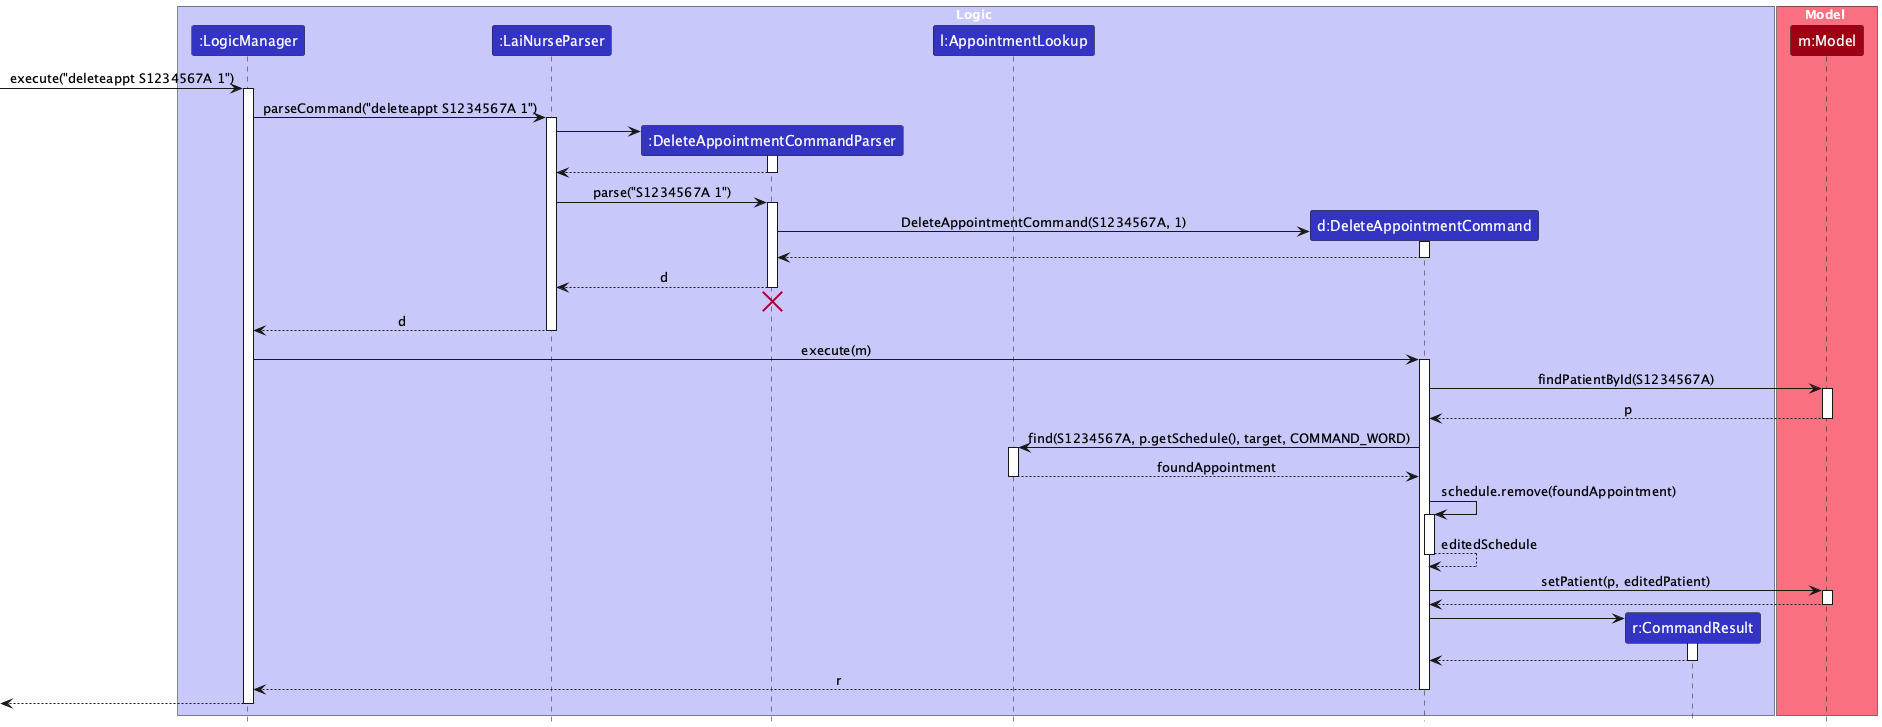

The diagram above was rendered by PlantUML. Its source (embedded in the PNG):
@startuml
!include style.puml
skinparam ArrowFontStyle plain

box Logic LOGIC_COLOR_T1
participant ":LogicManager" as LogicManager LOGIC_COLOR
participant ":LaiNurseParser" as LaiNurseParser LOGIC_COLOR
participant ":DeleteAppointmentCommandParser" as DeleteAppointmentCommandParser LOGIC_COLOR
participant "l:AppointmentLookup" as AppointmentLookup LOGIC_COLOR
participant "d:DeleteAppointmentCommand" as DeleteAppointmentCommand LOGIC_COLOR
participant "r:CommandResult" as CommandResult LOGIC_COLOR
end box

box Model MODEL_COLOR_T1
participant "m:Model" as Model MODEL_COLOR
end box

[-> LogicManager : execute("deleteappt S1234567A 1")
activate LogicManager

LogicManager -> LaiNurseParser : parseCommand("deleteappt S1234567A 1")
activate LaiNurseParser

create DeleteAppointmentCommandParser
LaiNurseParser -> DeleteAppointmentCommandParser
activate DeleteAppointmentCommandParser

DeleteAppointmentCommandParser --> LaiNurseParser
deactivate DeleteAppointmentCommandParser

LaiNurseParser -> DeleteAppointmentCommandParser : parse("S1234567A 1")
activate DeleteAppointmentCommandParser

create DeleteAppointmentCommand
DeleteAppointmentCommandParser -> DeleteAppointmentCommand : DeleteAppointmentCommand(S1234567A, 1)
activate DeleteAppointmentCommand

DeleteAppointmentCommand --> DeleteAppointmentCommandParser
deactivate DeleteAppointmentCommand

DeleteAppointmentCommandParser --> LaiNurseParser : d
deactivate DeleteAppointmentCommandParser
'Hidden arrow to position the destroy marker below the end of the activation bar.
DeleteAppointmentCommandParser -[hidden]-> LaiNurseParser
destroy DeleteAppointmentCommandParser

LaiNurseParser --> LogicManager : d
deactivate LaiNurseParser

LogicManager -> DeleteAppointmentCommand : execute(m)
activate DeleteAppointmentCommand

DeleteAppointmentCommand -> Model : findPatientById(S1234567A)
activate Model

Model --> DeleteAppointmentCommand : p
deactivate Model

DeleteAppointmentCommand -> AppointmentLookup : find(S1234567A, p.getSchedule(), target, COMMAND_WORD)
activate AppointmentLookup

AppointmentLookup --> DeleteAppointmentCommand : foundAppointment
deactivate AppointmentLookup

DeleteAppointmentCommand -> DeleteAppointmentCommand : schedule.remove(foundAppointment)
activate DeleteAppointmentCommand

DeleteAppointmentCommand --> DeleteAppointmentCommand : editedSchedule
deactivate DeleteAppointmentCommand

DeleteAppointmentCommand -> Model : setPatient(p, editedPatient)
activate Model

Model --> DeleteAppointmentCommand
deactivate Model

create CommandResult
DeleteAppointmentCommand -> CommandResult
activate CommandResult

CommandResult --> DeleteAppointmentCommand
deactivate CommandResult

DeleteAppointmentCommand --> LogicManager : r
deactivate DeleteAppointmentCommand

[<--LogicManager
deactivate LogicManager
@enduml